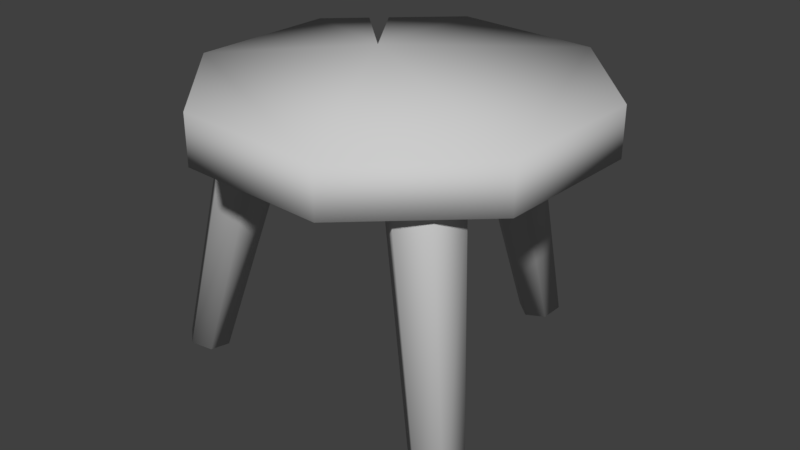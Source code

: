 # Source: stool.blend  (saved by Blender 2.79.0; exported with 4.5.12 LTS)
import bpy
from mathutils import Matrix  # noqa: F401  (used for matrix-valued properties, if any)

bpy.ops.wm.read_factory_settings(use_empty=True)
scene = bpy.context.scene
scene.name = 'Scene'

# ---- collections
col_collection_1 = bpy.data.collections.new('Collection 1'); scene.collection.children.link(col_collection_1)

# ---- materials (node trees are filled in below, after node groups)
mat_stool = bpy.data.materials.new('stool')
mat_stool.alpha_threshold = 0.0
mat_stool.use_transparent_shadow = False
mat_stool.diffuse_color = (0.6038, 0.6038, 0.6038, 1.0)
mat_stool.roughness = 0.5
mat_stool.specular_intensity = 0.0

# ---- material node trees

# ---- world
world_world = bpy.data.worlds.new('World'); scene.world = world_world
world_world.color = (0.05088, 0.05088, 0.05088)
world_world.use_sun_shadow = False
world_world.sun_shadow_jitter_overblur = 0.0
world_world.cycles.sampling_method = 'MANUAL'

# ---- meshes
me_circle_138 = bpy.data.meshes.new('Circle.138')
me_circle_138.from_pydata([(0.0753, -0.232, 0.2731), (0.1875, -0.1291, 0.2731), (0.1941, 0.0229, 0.2731), (0.09132, 0.1351, 0.2731), (-0.06072, 0.1417, 0.2731), (-0.1729, 0.03892, 0.2731), (-0.1796, -0.1131, 0.2731), (-0.07675, -0.2253, 0.2731), (0.0753, -0.232, 0.3229), (0.1875, -0.1291, 0.3229), (0.1941, 0.0229, 0.3229), (0.09132, 0.1351, 0.3229), (-0.06072, 0.1417, 0.3229), (-0.1729, 0.03892, 0.3229), (-0.1796, -0.1131, 0.3229), (-0.07675, -0.2253, 0.3229), (-0.1355, 0.0732, 0.2731), (-0.1206, 0.08691, 0.2731), (-0.1355, 0.0732, 0.3229), (-0.1206, 0.08691, 0.3229), (-0.07095, 0.01206, 0.2731), (-0.07095, 0.01206, 0.3229), (0.01758, 0.04419, 0.2868), (0.05268, 0.0567, 0.2901), (0.05908, 0.09297, 0.2966), (0.03038, 0.1167, 0.2998), (-0.004719, 0.1042, 0.2966), (-0.01111, 0.06795, 0.2901), (0.03424, 0.1386, -0.0009741), (0.0553, 0.1462, 0.0009743), (0.05913, 0.1679, 0.004871), (0.04191, 0.1822, 0.006819), (0.02086, 0.1747, 0.004871), (0.01702, 0.1529, 0.0009743), (0.07331, -0.1089, 0.2868), (0.0666, -0.1456, 0.2901), (0.09481, -0.1692, 0.2966), (0.1297, -0.1563, 0.2998), (0.1365, -0.1196, 0.2966), (0.1082, -0.09594, 0.2901), (0.1468, -0.1706, -0.0009741), (0.1428, -0.1926, 0.0009742), (0.1597, -0.2068, 0.004871), (0.1806, -0.199, 0.006819), (0.1847, -0.177, 0.004871), (0.1677, -0.1628, 0.0009742), (-0.08715, -0.08062, 0.2868), (-0.1155, -0.05648, 0.2901), (-0.1501, -0.06908, 0.2966), (-0.1564, -0.1058, 0.2998), (-0.128, -0.13, 0.2966), (-0.09337, -0.1174, 0.2901), (-0.1773, -0.1134, -0.0009742), (-0.1943, -0.09894, 0.0009742), (-0.2151, -0.1065, 0.004871), (-0.2188, -0.1285, 0.006819), (-0.2018, -0.143, 0.004871), (-0.181, -0.1355, 0.0009742)], [], [(2, 10, 9, 1), (7, 15, 14, 6), (17, 19, 12, 4), (3, 11, 10, 2), (1, 9, 8, 0), (0, 8, 15, 7), (6, 14, 13, 5), (4, 12, 11, 3), (5, 13, 18, 16), (18, 21, 20, 16), (21, 19, 17, 20), (13, 14, 21, 18), (12, 19, 21, 11), (9, 10, 11, 21), (14, 15, 8, 21), (8, 9, 21), (4, 3, 20, 17), (6, 5, 16, 20), (6, 20, 0, 7), (1, 20, 3, 2), (0, 20, 1), (27, 26, 32, 33), (25, 24, 30, 31), (23, 22, 28, 29), (22, 27, 33, 28), (26, 25, 31, 32), (24, 23, 29, 30), (29, 28, 31, 30), (32, 31, 28, 33), (39, 38, 44, 45), (37, 36, 42, 43), (35, 34, 40, 41), (34, 39, 45, 40), (38, 37, 43, 44), (36, 35, 41, 42), (41, 40, 43, 42), (44, 43, 40, 45), (51, 50, 56, 57), (49, 48, 54, 55), (47, 46, 52, 53), (46, 51, 57, 52), (50, 49, 55, 56), (48, 47, 53, 54), (53, 52, 55, 54), (56, 55, 52, 57)])
me_circle_138.polygons.foreach_set('use_smooth', [True] * 45)
_uv = me_circle_138.uv_layers.new(name='UVMap')
_uv.uv.foreach_set('vector', [0.001293, 0.9987, 0.001293, 0.9348, 0.197, 0.9348, 0.197, 0.9987, 0.5884, 0.9987, 0.5884, 0.9348, 0.784, 0.9348, 0.784, 0.9987, 0.497, 0.8683, 0.497, 0.9322, 0.3927, 0.9322, 0.3927, 0.8683, 0.197, 0.8683, 0.197, 0.9322, 0.001293, 0.9322, 0.001293, 0.8683, 0.197, 0.9987, 0.197, 0.9348, 0.3927, 0.9348, 0.3927, 0.9987, 0.3927, 0.9987, 0.3927, 0.9348, 0.5884, 0.9348, 0.5884, 0.9987, 0.9878, 0.8683, 0.9878, 0.9322, 0.7921, 0.9322, 0.7921, 0.8683, 0.3927, 0.8683, 0.3927, 0.9322, 0.197, 0.9322, 0.197, 0.8683, 0.7921, 0.8683, 0.7921, 0.9322, 0.7268, 0.9322, 0.7268, 0.8683, 0.7268, 0.9322, 0.6125, 0.9322, 0.6125, 0.8683, 0.7268, 0.8683, 0.6125, 0.9322, 0.497, 0.9322, 0.497, 0.8683, 0.6125, 0.8683, 0.4737, 0.3354, 0.3354, 0.4737, 0.3597, 0.262, 0.4737, 0.2701, 0.4737, 0.1397, 0.4737, 0.244, 0.3597, 0.262, 0.3354, 0.001293, 0.001293, 0.1397, 0.1397, 0.001293, 0.3354, 0.001293, 0.3597, 0.262, 0.3354, 0.4737, 0.1397, 0.4737, 0.001293, 0.3354, 0.3597, 0.262, 0.001293, 0.3354, 0.001293, 0.1397, 0.3597, 0.262, 0.8104, 0.4737, 0.6147, 0.4737, 0.8162, 0.3066, 0.8842, 0.3999, 0.9487, 0.1397, 0.9487, 0.3354, 0.9026, 0.3815, 0.8162, 0.3066, 0.9487, 0.1397, 0.8162, 0.3066, 0.6147, 0.001293, 0.8104, 0.001293, 0.4763, 0.1397, 0.8162, 0.3066, 0.6147, 0.4737, 0.4763, 0.3354, 0.6147, 0.001293, 0.8162, 0.3066, 0.4763, 0.1397, 0.5323, 0.8657, 0.4843, 0.8646, 0.465, 0.4778, 0.4939, 0.4785, 0.4362, 0.8634, 0.3881, 0.8646, 0.4073, 0.4778, 0.4362, 0.4771, 0.34, 0.8657, 0.2921, 0.8621, 0.3497, 0.4763, 0.3785, 0.4785, 0.5803, 0.8621, 0.5323, 0.8657, 0.4939, 0.4785, 0.5227, 0.4763, 0.4843, 0.8646, 0.4362, 0.8634, 0.4362, 0.4771, 0.465, 0.4778, 0.3881, 0.8646, 0.34, 0.8657, 0.3785, 0.4785, 0.4073, 0.4778, 0.9237, 0.6113, 0.9237, 0.6402, 0.8737, 0.6113, 0.8987, 0.5969, 0.8737, 0.6402, 0.8737, 0.6113, 0.9237, 0.6402, 0.8987, 0.6546, 0.2415, 0.8657, 0.1935, 0.8646, 0.1742, 0.4778, 0.2031, 0.4785, 0.1454, 0.8634, 0.09732, 0.8646, 0.1166, 0.4778, 0.1454, 0.4771, 0.04925, 0.8657, 0.001293, 0.8621, 0.05894, 0.4763, 0.08771, 0.4785, 0.2895, 0.8621, 0.2415, 0.8657, 0.2031, 0.4785, 0.2319, 0.4763, 0.1935, 0.8646, 0.1454, 0.8634, 0.1454, 0.4771, 0.1742, 0.4778, 0.09732, 0.8646, 0.04925, 0.8657, 0.08771, 0.4785, 0.1166, 0.4778, 0.8987, 0.534, 0.8737, 0.5196, 0.9237, 0.4907, 0.9237, 0.5196, 0.8987, 0.4763, 0.9237, 0.4907, 0.8737, 0.5196, 0.8737, 0.4907, 0.8231, 0.8657, 0.7751, 0.8646, 0.7558, 0.4778, 0.7847, 0.4785, 0.727, 0.8634, 0.6789, 0.8646, 0.6981, 0.4778, 0.727, 0.4771, 0.6308, 0.8657, 0.5829, 0.8621, 0.6405, 0.4763, 0.6693, 0.4785, 0.8711, 0.8621, 0.8231, 0.8657, 0.7847, 0.4785, 0.8135, 0.4763, 0.7751, 0.8646, 0.727, 0.8634, 0.727, 0.4771, 0.7558, 0.4778, 0.6789, 0.8646, 0.6308, 0.8657, 0.6693, 0.4785, 0.6981, 0.4778, 0.8737, 0.551, 0.8987, 0.5366, 0.8987, 0.5943, 0.8737, 0.5799, 0.9237, 0.5799, 0.8987, 0.5943, 0.8987, 0.5366, 0.9237, 0.551])
me_circle_138.materials.append(mat_stool)
me_circle_138.use_remesh_preserve_volume = False
me_circle_138.use_remesh_preserve_attributes = False
me_circle_138.use_mirror_vertex_groups = False
me_circle_138.update()

# ---- objects
ob_stool = bpy.data.objects.new('stool', me_circle_138)

# ---- transforms, parenting, visibility, modifiers, constraints
ob_stool.location = (0.0, 0.0, 0.0)
ob_stool.lineart.crease_threshold = 0.0

# ---- collection membership
col_collection_1.objects.link(ob_stool)

# ---- scene / render settings (as saved in the file)
scene.frame_start = 1; scene.frame_end = 250; scene.frame_set(1)
scene.render.engine = 'BLENDER_EEVEE_NEXT'
scene.render.resolution_percentage = 50
scene.render.dither_intensity = 0.0
scene.cycles.use_denoising = False
scene.cycles.samples = 128
scene.cycles.sampling_pattern = 'TABULATED_SOBOL'
scene.cycles.use_adaptive_sampling = False
scene.cycles.use_light_tree = False
scene.cycles.blur_glossy = 0.0
scene.cycles.sample_clamp_indirect = 0.0
scene.view_settings.view_transform = 'Standard'
bpy.context.view_layer.update()

# ---- added for rendering (the .blend has no active camera and no usable light): camera, sun
cam_auto = bpy.data.cameras.new('AutoCamera')
cam_auto.lens = 50.0
cam_auto.sensor_width = 36.0
cam_auto.clip_end = 1000.0
ob_auto_camera = bpy.data.objects.new('AutoCamera', cam_auto)
scene.collection.objects.link(ob_auto_camera)
ob_auto_camera.location = (0.606188, -0.767123, 0.655755)
ob_auto_camera.rotation_euler = (1.09748, -7.21219e-08, 0.694738)
scene.camera = ob_auto_camera
light_auto_sun = bpy.data.lights.new('AutoSun', 'SUN')
light_auto_sun.energy = 3.0
light_auto_sun.angle = 0.0523599
ob_auto_sun = bpy.data.objects.new('AutoSun', light_auto_sun)
scene.collection.objects.link(ob_auto_sun)
ob_auto_sun.rotation_euler = (0.872665, 0.174533, 0.523599)
bpy.context.view_layer.update()
